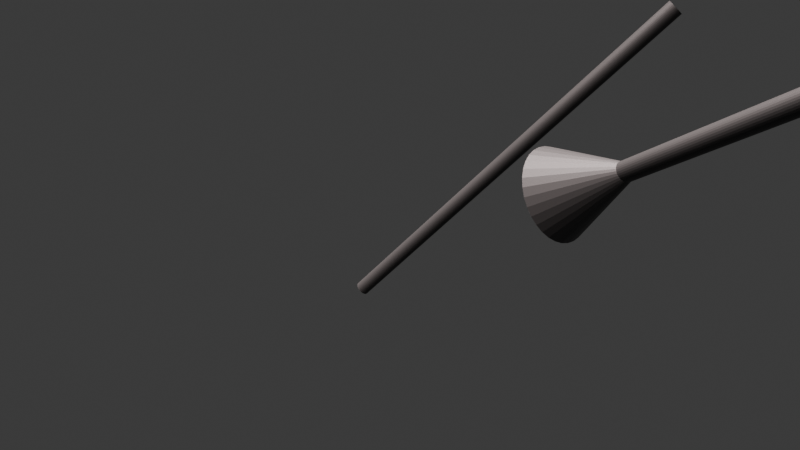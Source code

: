# Source: environment.blend  (saved by Blender 4.4.32; exported with 4.5.12 LTS)
import bpy
from mathutils import Matrix  # noqa: F401  (used for matrix-valued properties, if any)

bpy.ops.wm.read_factory_settings(use_empty=True)
scene = bpy.context.scene
scene.name = 'Scene'

# ---- collections
col_left_obstacle = bpy.data.collections.new('left_obstacle'); scene.collection.children.link(col_left_obstacle)
col_right_obstacle = bpy.data.collections.new('right_obstacle'); scene.collection.children.link(col_right_obstacle)
col_collection_4 = bpy.data.collections.new('Collection 4'); scene.collection.children.link(col_collection_4)
col_collection_5 = bpy.data.collections.new('Collection 5'); scene.collection.children.link(col_collection_5)

# ---- materials (node trees are filled in below, after node groups)
mat_material_003 = bpy.data.materials.new('Material.003')
mat_material_008 = bpy.data.materials.new('Material.008')
mat_material_002 = bpy.data.materials.new('Material.002')
mat_material_001 = bpy.data.materials.new('Material.001')

# ---- material node trees
mat_material_003.use_nodes = True; mat_material_003.node_tree.nodes.clear()
_N = mat_material_003.node_tree.nodes; _L = mat_material_003.node_tree.links
n0 = _N.new('ShaderNodeBsdfPrincipled'); n0.name = 'Principled BSDF'; n0.location = (10, 300)
n0.inputs[0].default_value = (0.5242, 0.101, 0.1467, 1.0)
n0.inputs[1].default_value = 0.6077
n0.inputs[2].default_value = 0.1692
n0.inputs[3].default_value = 2.2
n1 = _N.new('ShaderNodeOutputMaterial'); n1.name = 'Material Output'; n1.location = (300, 300)
_L.new(n0.outputs[0], n1.inputs[0])
n1.is_active_output = True
mat_material_008.use_nodes = True; mat_material_008.node_tree.nodes.clear()
_N = mat_material_008.node_tree.nodes; _L = mat_material_008.node_tree.links
n0 = _N.new('ShaderNodeBsdfPrincipled'); n0.name = 'Principled BSDF'; n0.location = (10, 300)
n0.inputs[0].default_value = (0.5271, 0.0723, 0.09765, 1.0)
n1 = _N.new('ShaderNodeOutputMaterial'); n1.name = 'Material Output'; n1.location = (300, 300)
_L.new(n0.outputs[0], n1.inputs[0])
n1.is_active_output = True
mat_material_002.use_nodes = True; mat_material_002.node_tree.nodes.clear()
_N = mat_material_002.node_tree.nodes; _L = mat_material_002.node_tree.links
n0 = _N.new('ShaderNodeBsdfPrincipled'); n0.name = 'Principled BSDF'; n0.location = (10, 300)
n0.inputs[0].default_value = (0.03014, 0.03014, 0.03014, 1.0)
n1 = _N.new('ShaderNodeOutputMaterial'); n1.name = 'Material Output'; n1.location = (300, 300)
_L.new(n0.outputs[0], n1.inputs[0])
n1.is_active_output = True
mat_material_001.use_nodes = True; mat_material_001.node_tree.nodes.clear()
_N = mat_material_001.node_tree.nodes; _L = mat_material_001.node_tree.links
n0 = _N.new('ShaderNodeBsdfPrincipled'); n0.name = 'Principled BSDF'; n0.location = (10, 300)
n0.inputs[0].default_value = (0.03014, 0.03014, 0.03014, 1.0)
n1 = _N.new('ShaderNodeOutputMaterial'); n1.name = 'Material Output'; n1.location = (300, 300)
_L.new(n0.outputs[0], n1.inputs[0])
n1.is_active_output = True

# ---- world
world_world = bpy.data.worlds.new('World'); scene.world = world_world
world_world.use_nodes = True; world_world.node_tree.nodes.clear()
_N = world_world.node_tree.nodes; _L = world_world.node_tree.links
n0 = _N.new('ShaderNodeOutputWorld'); n0.name = 'World Output'; n0.location = (300, 300)
n1 = _N.new('ShaderNodeBackground'); n1.name = 'Background'; n1.location = (10, 300)
n1.inputs[0].default_value = (0.05088, 0.05088, 0.05088, 1.0)
_L.new(n1.outputs[0], n0.inputs[0])
n0.is_active_output = True
world_world.color = (0.05088, 0.05088, 0.05088)
world_world.sun_shadow_jitter_overblur = 0.0

# ---- cameras
cam_camera_001 = bpy.data.cameras.new('Camera.001')
cam_camera_001.lens = 30.0

# ---- lights
light_sun = bpy.data.lights.new('Sun', 'SUN')
light_sun.color = (1.0, 0.8538, 0.8387)
light_sun.use_shadow = False
light_sun.angle = 1.177
light_sun.energy = 25.0
light_sun.shadow_filter_radius = 18.3
light_sun.shadow_maximum_resolution = 0.016
light_sun.use_shadow_jitter = True
light_sun.shadow_jitter_overblur = 12.46

# ---- meshes
me_cylinder_007 = bpy.data.meshes.new('Cylinder.007')
me_cylinder_007.from_pydata([(0.0, 1.0, -1.0), (0.0, 1.0, 1.0), (0.1951, 0.9808, -1.0), (0.1951, 0.9808, 1.0), (0.3827, 0.9239, -1.0), (0.3827, 0.9239, 1.0), (0.5556, 0.8315, -1.0), (0.5556, 0.8315, 1.0), (0.7071, 0.7071, -1.0), (0.7071, 0.7071, 1.0), (0.8315, 0.5556, -1.0), (0.8315, 0.5556, 1.0), (0.9239, 0.3827, -1.0), (0.9239, 0.3827, 1.0), (0.9808, 0.1951, -1.0), (0.9808, 0.1951, 1.0), (1.0, 0.0, -1.0), (1.0, 0.0, 1.0), (0.9808, -0.1951, -1.0), (0.9808, -0.1951, 1.0), (0.9239, -0.3827, -1.0), (0.9239, -0.3827, 1.0), (0.8315, -0.5556, -1.0), (0.8315, -0.5556, 1.0), (0.7071, -0.7071, -1.0), (0.7071, -0.7071, 1.0), (0.5556, -0.8315, -1.0), (0.5556, -0.8315, 1.0), (0.3827, -0.9239, -1.0), (0.3827, -0.9239, 1.0), (0.1951, -0.9808, -1.0), (0.1951, -0.9808, 1.0), (0.0, -1.0, -1.0), (0.0, -1.0, 1.0), (-0.1951, -0.9808, -1.0), (-0.1951, -0.9808, 1.0), (-0.3827, -0.9239, -1.0), (-0.3827, -0.9239, 1.0), (-0.5556, -0.8315, -1.0), (-0.5556, -0.8315, 1.0), (-0.7071, -0.7071, -1.0), (-0.7071, -0.7071, 1.0), (-0.8315, -0.5556, -1.0), (-0.8315, -0.5556, 1.0), (-0.9239, -0.3827, -1.0), (-0.9239, -0.3827, 1.0), (-0.9808, -0.1951, -1.0), (-0.9808, -0.1951, 1.0), (-1.0, 0.0, -1.0), (-1.0, 0.0, 1.0), (-0.9808, 0.1951, -1.0), (-0.9808, 0.1951, 1.0), (-0.9239, 0.3827, -1.0), (-0.9239, 0.3827, 1.0), (-0.8315, 0.5556, -1.0), (-0.8315, 0.5556, 1.0), (-0.7071, 0.7071, -1.0), (-0.7071, 0.7071, 1.0), (-0.5556, 0.8315, -1.0), (-0.5556, 0.8315, 1.0), (-0.3827, 0.9239, -1.0), (-0.3827, 0.9239, 1.0), (-0.1951, 0.9808, -1.0), (-0.1951, 0.9808, 1.0)], [], [(0, 1, 3, 2), (2, 3, 5, 4), (4, 5, 7, 6), (6, 7, 9, 8), (8, 9, 11, 10), (10, 11, 13, 12), (12, 13, 15, 14), (14, 15, 17, 16), (16, 17, 19, 18), (18, 19, 21, 20), (20, 21, 23, 22), (22, 23, 25, 24), (24, 25, 27, 26), (26, 27, 29, 28), (28, 29, 31, 30), (30, 31, 33, 32), (32, 33, 35, 34), (34, 35, 37, 36), (36, 37, 39, 38), (38, 39, 41, 40), (40, 41, 43, 42), (42, 43, 45, 44), (44, 45, 47, 46), (46, 47, 49, 48), (48, 49, 51, 50), (50, 51, 53, 52), (52, 53, 55, 54), (54, 55, 57, 56), (56, 57, 59, 58), (58, 59, 61, 60), (3, 1, 63, 61, 59, 57, 55, 53, 51, 49, 47, 45, 43, 41, 39, 37, 35, 33, 31, 29, 27, 25, 23, 21, 19, 17, 15, 13, 11, 9, 7, 5), (60, 61, 63, 62), (62, 63, 1, 0), (0, 2, 4, 6, 8, 10, 12, 14, 16, 18, 20, 22, 24, 26, 28, 30, 32, 34, 36, 38, 40, 42, 44, 46, 48, 50, 52, 54, 56, 58, 60, 62)])
_uv = me_cylinder_007.uv_layers.new(name='UVMap')
_uv.uv.foreach_set('vector', [1.0, 0.5, 1.0, 1.0, 0.9688, 1.0, 0.9688, 0.5, 0.9688, 0.5, 0.9688, 1.0, 0.9375, 1.0, 0.9375, 0.5, 0.9375, 0.5, 0.9375, 1.0, 0.9062, 1.0, 0.9062, 0.5, 0.9062, 0.5, 0.9062, 1.0, 0.875, 1.0, 0.875, 0.5, 0.875, 0.5, 0.875, 1.0, 0.8438, 1.0, 0.8438, 0.5, 0.8438, 0.5, 0.8438, 1.0, 0.8125, 1.0, 0.8125, 0.5, 0.8125, 0.5, 0.8125, 1.0, 0.7812, 1.0, 0.7812, 0.5, 0.7812, 0.5, 0.7812, 1.0, 0.75, 1.0, 0.75, 0.5, 0.75, 0.5, 0.75, 1.0, 0.7188, 1.0, 0.7188, 0.5, 0.7188, 0.5, 0.7188, 1.0, 0.6875, 1.0, 0.6875, 0.5, 0.6875, 0.5, 0.6875, 1.0, 0.6562, 1.0, 0.6562, 0.5, 0.6562, 0.5, 0.6562, 1.0, 0.625, 1.0, 0.625, 0.5, 0.625, 0.5, 0.625, 1.0, 0.5938, 1.0, 0.5938, 0.5, 0.5938, 0.5, 0.5938, 1.0, 0.5625, 1.0, 0.5625, 0.5, 0.5625, 0.5, 0.5625, 1.0, 0.5312, 1.0, 0.5312, 0.5, 0.5312, 0.5, 0.5312, 1.0, 0.5, 1.0, 0.5, 0.5, 0.5, 0.5, 0.5, 1.0, 0.4688, 1.0, 0.4688, 0.5, 0.4688, 0.5, 0.4688, 1.0, 0.4375, 1.0, 0.4375, 0.5, 0.4375, 0.5, 0.4375, 1.0, 0.4062, 1.0, 0.4062, 0.5, 0.4062, 0.5, 0.4062, 1.0, 0.375, 1.0, 0.375, 0.5, 0.375, 0.5, 0.375, 1.0, 0.3438, 1.0, 0.3438, 0.5, 0.3438, 0.5, 0.3438, 1.0, 0.3125, 1.0, 0.3125, 0.5, 0.3125, 0.5, 0.3125, 1.0, 0.2812, 1.0, 0.2812, 0.5, 0.2812, 0.5, 0.2812, 1.0, 0.25, 1.0, 0.25, 0.5, 0.25, 0.5, 0.25, 1.0, 0.2188, 1.0, 0.2188, 0.5, 0.2188, 0.5, 0.2188, 1.0, 0.1875, 1.0, 0.1875, 0.5, 0.1875, 0.5, 0.1875, 1.0, 0.1562, 1.0, 0.1562, 0.5, 0.1562, 0.5, 0.1562, 1.0, 0.125, 1.0, 0.125, 0.5, 0.125, 0.5, 0.125, 1.0, 0.09375, 1.0, 0.09375, 0.5, 0.09375, 0.5, 0.09375, 1.0, 0.0625, 1.0, 0.0625, 0.5, 0.2968, 0.4854, 0.25, 0.49, 0.2032, 0.4854, 0.1582, 0.4717, 0.1167, 0.4496, 0.08029, 0.4197, 0.05045, 0.3833, 0.02827, 0.3418, 0.01461, 0.2968, 0.01, 0.25, 0.01461, 0.2032, 0.02827, 0.1582, 0.05045, 0.1167, 0.08029, 0.08029, 0.1167, 0.05045, 0.1582, 0.02827, 0.2032, 0.01461, 0.25, 0.01, 0.2968, 0.01461, 0.3418, 0.02827, 0.3833, 0.05045, 0.4197, 0.08029, 0.4496, 0.1167, 0.4717, 0.1582, 0.4854, 0.2032, 0.49, 0.25, 0.4854, 0.2968, 0.4717, 0.3418, 0.4496, 0.3833, 0.4197, 0.4197, 0.3833, 0.4496, 0.3418, 0.4717, 0.0625, 0.5, 0.0625, 1.0, 0.03125, 1.0, 0.03125, 0.5, 0.03125, 0.5, 0.03125, 1.0, 0.0, 1.0, 0.0, 0.5, 0.75, 0.49, 0.7968, 0.4854, 0.8418, 0.4717, 0.8833, 0.4496, 0.9197, 0.4197, 0.9496, 0.3833, 0.9717, 0.3418, 0.9854, 0.2968, 0.99, 0.25, 0.9854, 0.2032, 0.9717, 0.1582, 0.9496, 0.1167, 0.9197, 0.08029, 0.8833, 0.05045, 0.8418, 0.02827, 0.7968, 0.01461, 0.75, 0.01, 0.7032, 0.01461, 0.6582, 0.02827, 0.6167, 0.05045, 0.5803, 0.08029, 0.5504, 0.1167, 0.5283, 0.1582, 0.5146, 0.2032, 0.51, 0.25, 0.5146, 0.2968, 0.5283, 0.3418, 0.5504, 0.3833, 0.5803, 0.4197, 0.6167, 0.4496, 0.6582, 0.4717, 0.7032, 0.4854])
me_cylinder_007.materials.append(mat_material_002)
me_cylinder_007.auto_texspace = False
me_cylinder_007.update()
me_cone = bpy.data.meshes.new('Cone')
me_cone.from_pydata([(0.0, 1.0, -1.0), (0.1951, 0.9808, -1.0), (0.3827, 0.9239, -1.0), (0.5556, 0.8315, -1.0), (0.7071, 0.7071, -1.0), (0.8315, 0.5556, -1.0), (0.9239, 0.3827, -1.0), (0.9808, 0.1951, -1.0), (1.0, 0.0, -1.0), (0.9808, -0.1951, -1.0), (0.9239, -0.3827, -1.0), (0.8315, -0.5556, -1.0), (0.7071, -0.7071, -1.0), (0.5556, -0.8315, -1.0), (0.3827, -0.9239, -1.0), (0.1951, -0.9808, -1.0), (0.0, -1.0, -1.0), (-0.1951, -0.9808, -1.0), (-0.3827, -0.9239, -1.0), (-0.5556, -0.8315, -1.0), (-0.7071, -0.7071, -1.0), (-0.8315, -0.5556, -1.0), (-0.9239, -0.3827, -1.0), (-0.9808, -0.1951, -1.0), (-1.0, 0.0, -1.0), (-0.9808, 0.1951, -1.0), (-0.9239, 0.3827, -1.0), (-0.8315, 0.5556, -1.0), (-0.7071, 0.7071, -1.0), (-0.5556, 0.8315, -1.0), (-0.3827, 0.9239, -1.0), (-0.1951, 0.9808, -1.0), (0.0, 0.0, 1.0)], [], [(0, 32, 1), (1, 32, 2), (2, 32, 3), (3, 32, 4), (4, 32, 5), (5, 32, 6), (6, 32, 7), (7, 32, 8), (8, 32, 9), (9, 32, 10), (10, 32, 11), (11, 32, 12), (12, 32, 13), (13, 32, 14), (14, 32, 15), (15, 32, 16), (16, 32, 17), (17, 32, 18), (18, 32, 19), (19, 32, 20), (20, 32, 21), (21, 32, 22), (22, 32, 23), (23, 32, 24), (24, 32, 25), (25, 32, 26), (26, 32, 27), (27, 32, 28), (28, 32, 29), (29, 32, 30), (0, 1, 2, 3, 4, 5, 6, 7, 8, 9, 10, 11, 12, 13, 14, 15, 16, 17, 18, 19, 20, 21, 22, 23, 24, 25, 26, 27, 28, 29, 30, 31), (30, 32, 31), (31, 32, 0)])
_uv = me_cone.uv_layers.new(name='UVMap')
_uv.uv.foreach_set('vector', [0.25, 0.49, 0.25, 0.25, 0.2968, 0.4854, 0.2968, 0.4854, 0.25, 0.25, 0.3418, 0.4717, 0.3418, 0.4717, 0.25, 0.25, 0.3833, 0.4496, 0.3833, 0.4496, 0.25, 0.25, 0.4197, 0.4197, 0.4197, 0.4197, 0.25, 0.25, 0.4496, 0.3833, 0.4496, 0.3833, 0.25, 0.25, 0.4717, 0.3418, 0.4717, 0.3418, 0.25, 0.25, 0.4854, 0.2968, 0.4854, 0.2968, 0.25, 0.25, 0.49, 0.25, 0.49, 0.25, 0.25, 0.25, 0.4854, 0.2032, 0.4854, 0.2032, 0.25, 0.25, 0.4717, 0.1582, 0.4717, 0.1582, 0.25, 0.25, 0.4496, 0.1167, 0.4496, 0.1167, 0.25, 0.25, 0.4197, 0.08029, 0.4197, 0.08029, 0.25, 0.25, 0.3833, 0.05045, 0.3833, 0.05045, 0.25, 0.25, 0.3418, 0.02827, 0.3418, 0.02827, 0.25, 0.25, 0.2968, 0.01461, 0.2968, 0.01461, 0.25, 0.25, 0.25, 0.01, 0.25, 0.01, 0.25, 0.25, 0.2032, 0.01461, 0.2032, 0.01461, 0.25, 0.25, 0.1582, 0.02827, 0.1582, 0.02827, 0.25, 0.25, 0.1167, 0.05045, 0.1167, 0.05045, 0.25, 0.25, 0.08029, 0.08029, 0.08029, 0.08029, 0.25, 0.25, 0.05045, 0.1167, 0.05045, 0.1167, 0.25, 0.25, 0.02827, 0.1582, 0.02827, 0.1582, 0.25, 0.25, 0.01461, 0.2032, 0.01461, 0.2032, 0.25, 0.25, 0.01, 0.25, 0.01, 0.25, 0.25, 0.25, 0.01461, 0.2968, 0.01461, 0.2968, 0.25, 0.25, 0.02827, 0.3418, 0.02827, 0.3418, 0.25, 0.25, 0.05045, 0.3833, 0.05045, 0.3833, 0.25, 0.25, 0.08029, 0.4197, 0.08029, 0.4197, 0.25, 0.25, 0.1167, 0.4496, 0.1167, 0.4496, 0.25, 0.25, 0.1582, 0.4717, 0.75, 0.49, 0.7968, 0.4854, 0.8418, 0.4717, 0.8833, 0.4496, 0.9197, 0.4197, 0.9496, 0.3833, 0.9717, 0.3418, 0.9854, 0.2968, 0.99, 0.25, 0.9854, 0.2032, 0.9717, 0.1582, 0.9496, 0.1167, 0.9197, 0.08029, 0.8833, 0.05045, 0.8418, 0.02827, 0.7968, 0.01461, 0.75, 0.01, 0.7032, 0.01461, 0.6582, 0.02827, 0.6167, 0.05045, 0.5803, 0.08029, 0.5504, 0.1167, 0.5283, 0.1582, 0.5146, 0.2032, 0.51, 0.25, 0.5146, 0.2968, 0.5283, 0.3418, 0.5504, 0.3833, 0.5803, 0.4197, 0.6167, 0.4496, 0.6582, 0.4717, 0.7032, 0.4854, 0.1582, 0.4717, 0.25, 0.25, 0.2032, 0.4854, 0.2032, 0.4854, 0.25, 0.25, 0.25, 0.49])
me_cone.materials.append(mat_material_002)
me_cone.update()
me_cylinder = bpy.data.meshes.new('Cylinder')
me_cylinder.from_pydata([(0.0, 1.0, -1.0), (0.0, 1.0, 1.0), (0.1951, 0.9808, -1.0), (0.1951, 0.9808, 1.0), (0.3827, 0.9239, -1.0), (0.3827, 0.9239, 1.0), (0.5556, 0.8315, -1.0), (0.5556, 0.8315, 1.0), (0.7071, 0.7071, -1.0), (0.7071, 0.7071, 1.0), (0.8315, 0.5556, -1.0), (0.8315, 0.5556, 1.0), (0.9239, 0.3827, -1.0), (0.9239, 0.3827, 1.0), (0.9808, 0.1951, -1.0), (0.9808, 0.1951, 1.0), (1.0, 0.0, -1.0), (1.0, 0.0, 1.0), (0.9808, -0.1951, -1.0), (0.9808, -0.1951, 1.0), (0.9239, -0.3827, -1.0), (0.9239, -0.3827, 1.0), (0.8315, -0.5556, -1.0), (0.8315, -0.5556, 1.0), (0.7071, -0.7071, -1.0), (0.7071, -0.7071, 1.0), (0.5556, -0.8315, -1.0), (0.5556, -0.8315, 1.0), (0.3827, -0.9239, -1.0), (0.3827, -0.9239, 1.0), (0.1951, -0.9808, -1.0), (0.1951, -0.9808, 1.0), (0.0, -1.0, -1.0), (0.0, -1.0, 1.0), (-0.1951, -0.9808, -1.0), (-0.1951, -0.9808, 1.0), (-0.3827, -0.9239, -1.0), (-0.3827, -0.9239, 1.0), (-0.5556, -0.8315, -1.0), (-0.5556, -0.8315, 1.0), (-0.7071, -0.7071, -1.0), (-0.7071, -0.7071, 1.0), (-0.8315, -0.5556, -1.0), (-0.8315, -0.5556, 1.0), (-0.9239, -0.3827, -1.0), (-0.9239, -0.3827, 1.0), (-0.9808, -0.1951, -1.0), (-0.9808, -0.1951, 1.0), (-1.0, 0.0, -1.0), (-1.0, 0.0, 1.0), (-0.9808, 0.1951, -1.0), (-0.9808, 0.1951, 1.0), (-0.9239, 0.3827, -1.0), (-0.9239, 0.3827, 1.0), (-0.8315, 0.5556, -1.0), (-0.8315, 0.5556, 1.0), (-0.7071, 0.7071, -1.0), (-0.7071, 0.7071, 1.0), (-0.5556, 0.8315, -1.0), (-0.5556, 0.8315, 1.0), (-0.3827, 0.9239, -1.0), (-0.3827, 0.9239, 1.0), (-0.1951, 0.9808, -1.0), (-0.1951, 0.9808, 1.0)], [], [(0, 1, 3, 2), (2, 3, 5, 4), (4, 5, 7, 6), (6, 7, 9, 8), (8, 9, 11, 10), (10, 11, 13, 12), (12, 13, 15, 14), (14, 15, 17, 16), (16, 17, 19, 18), (18, 19, 21, 20), (20, 21, 23, 22), (22, 23, 25, 24), (24, 25, 27, 26), (26, 27, 29, 28), (28, 29, 31, 30), (30, 31, 33, 32), (32, 33, 35, 34), (34, 35, 37, 36), (36, 37, 39, 38), (38, 39, 41, 40), (40, 41, 43, 42), (42, 43, 45, 44), (44, 45, 47, 46), (46, 47, 49, 48), (48, 49, 51, 50), (50, 51, 53, 52), (52, 53, 55, 54), (54, 55, 57, 56), (56, 57, 59, 58), (58, 59, 61, 60), (3, 1, 63, 61, 59, 57, 55, 53, 51, 49, 47, 45, 43, 41, 39, 37, 35, 33, 31, 29, 27, 25, 23, 21, 19, 17, 15, 13, 11, 9, 7, 5), (60, 61, 63, 62), (62, 63, 1, 0), (0, 2, 4, 6, 8, 10, 12, 14, 16, 18, 20, 22, 24, 26, 28, 30, 32, 34, 36, 38, 40, 42, 44, 46, 48, 50, 52, 54, 56, 58, 60, 62)])
_uv = me_cylinder.uv_layers.new(name='UVMap')
_uv.uv.foreach_set('vector', [1.0, 0.5, 1.0, 1.0, 0.9688, 1.0, 0.9688, 0.5, 0.9688, 0.5, 0.9688, 1.0, 0.9375, 1.0, 0.9375, 0.5, 0.9375, 0.5, 0.9375, 1.0, 0.9062, 1.0, 0.9062, 0.5, 0.9062, 0.5, 0.9062, 1.0, 0.875, 1.0, 0.875, 0.5, 0.875, 0.5, 0.875, 1.0, 0.8438, 1.0, 0.8438, 0.5, 0.8438, 0.5, 0.8438, 1.0, 0.8125, 1.0, 0.8125, 0.5, 0.8125, 0.5, 0.8125, 1.0, 0.7812, 1.0, 0.7812, 0.5, 0.7812, 0.5, 0.7812, 1.0, 0.75, 1.0, 0.75, 0.5, 0.75, 0.5, 0.75, 1.0, 0.7188, 1.0, 0.7188, 0.5, 0.7188, 0.5, 0.7188, 1.0, 0.6875, 1.0, 0.6875, 0.5, 0.6875, 0.5, 0.6875, 1.0, 0.6562, 1.0, 0.6562, 0.5, 0.6562, 0.5, 0.6562, 1.0, 0.625, 1.0, 0.625, 0.5, 0.625, 0.5, 0.625, 1.0, 0.5938, 1.0, 0.5938, 0.5, 0.5938, 0.5, 0.5938, 1.0, 0.5625, 1.0, 0.5625, 0.5, 0.5625, 0.5, 0.5625, 1.0, 0.5312, 1.0, 0.5312, 0.5, 0.5312, 0.5, 0.5312, 1.0, 0.5, 1.0, 0.5, 0.5, 0.5, 0.5, 0.5, 1.0, 0.4688, 1.0, 0.4688, 0.5, 0.4688, 0.5, 0.4688, 1.0, 0.4375, 1.0, 0.4375, 0.5, 0.4375, 0.5, 0.4375, 1.0, 0.4062, 1.0, 0.4062, 0.5, 0.4062, 0.5, 0.4062, 1.0, 0.375, 1.0, 0.375, 0.5, 0.375, 0.5, 0.375, 1.0, 0.3438, 1.0, 0.3438, 0.5, 0.3438, 0.5, 0.3438, 1.0, 0.3125, 1.0, 0.3125, 0.5, 0.3125, 0.5, 0.3125, 1.0, 0.2812, 1.0, 0.2812, 0.5, 0.2812, 0.5, 0.2812, 1.0, 0.25, 1.0, 0.25, 0.5, 0.25, 0.5, 0.25, 1.0, 0.2188, 1.0, 0.2188, 0.5, 0.2188, 0.5, 0.2188, 1.0, 0.1875, 1.0, 0.1875, 0.5, 0.1875, 0.5, 0.1875, 1.0, 0.1562, 1.0, 0.1562, 0.5, 0.1562, 0.5, 0.1562, 1.0, 0.125, 1.0, 0.125, 0.5, 0.125, 0.5, 0.125, 1.0, 0.09375, 1.0, 0.09375, 0.5, 0.09375, 0.5, 0.09375, 1.0, 0.0625, 1.0, 0.0625, 0.5, 0.2968, 0.4854, 0.25, 0.49, 0.2032, 0.4854, 0.1582, 0.4717, 0.1167, 0.4496, 0.08029, 0.4197, 0.05045, 0.3833, 0.02827, 0.3418, 0.01461, 0.2968, 0.01, 0.25, 0.01461, 0.2032, 0.02827, 0.1582, 0.05045, 0.1167, 0.08029, 0.08029, 0.1167, 0.05045, 0.1582, 0.02827, 0.2032, 0.01461, 0.25, 0.01, 0.2968, 0.01461, 0.3418, 0.02827, 0.3833, 0.05045, 0.4197, 0.08029, 0.4496, 0.1167, 0.4717, 0.1582, 0.4854, 0.2032, 0.49, 0.25, 0.4854, 0.2968, 0.4717, 0.3418, 0.4496, 0.3833, 0.4197, 0.4197, 0.3833, 0.4496, 0.3418, 0.4717, 0.0625, 0.5, 0.0625, 1.0, 0.03125, 1.0, 0.03125, 0.5, 0.03125, 0.5, 0.03125, 1.0, 0.0, 1.0, 0.0, 0.5, 0.75, 0.49, 0.7968, 0.4854, 0.8418, 0.4717, 0.8833, 0.4496, 0.9197, 0.4197, 0.9496, 0.3833, 0.9717, 0.3418, 0.9854, 0.2968, 0.99, 0.25, 0.9854, 0.2032, 0.9717, 0.1582, 0.9496, 0.1167, 0.9197, 0.08029, 0.8833, 0.05045, 0.8418, 0.02827, 0.7968, 0.01461, 0.75, 0.01, 0.7032, 0.01461, 0.6582, 0.02827, 0.6167, 0.05045, 0.5803, 0.08029, 0.5504, 0.1167, 0.5283, 0.1582, 0.5146, 0.2032, 0.51, 0.25, 0.5146, 0.2968, 0.5283, 0.3418, 0.5504, 0.3833, 0.5803, 0.4197, 0.6167, 0.4496, 0.6582, 0.4717, 0.7032, 0.4854])
me_cylinder.materials.append(mat_material_001)
me_cylinder.auto_texspace = False
me_cylinder.update()

# ---- objects
ob_mball = bpy.data.objects.new('Mball', None)
ob_mball_001 = bpy.data.objects.new('Mball.001', None)
ob_mball_002 = bpy.data.objects.new('Mball.002', None)
ob_mball_004 = bpy.data.objects.new('Mball.004', None)
ob_mball_005 = bpy.data.objects.new('Mball.005', None)
ob_mball_003 = bpy.data.objects.new('Mball.003', None)
ob_mball_006 = bpy.data.objects.new('Mball.006', None)
ob_mball_007 = bpy.data.objects.new('Mball.007', None)
ob_camera = bpy.data.objects.new('Camera', cam_camera_001)
ob_cylinder_007 = bpy.data.objects.new('Cylinder.007', me_cylinder_007)
ob_sun = bpy.data.objects.new('Sun', light_sun)
ob_camera_002 = bpy.data.objects.new('Camera.002', cam_camera_001)
ob_cone = bpy.data.objects.new('Cone', me_cone)
ob_cylinder = bpy.data.objects.new('Cylinder', me_cylinder)

# ---- transforms, parenting, visibility, modifiers, constraints
ob_mball.location = (1.6, -24.07, 7.914)
ob_mball.scale = (0.4938, 0.4938, 0.4938)
ob_mball.empty_image_offset = (0.0, 0.0)
ob_mball_001.location = (0.4567, -6.468, 0.6673)
ob_mball_001.scale = (1.63, 1.63, 1.63)
ob_mball_001.empty_image_offset = (0.0, 0.0)
ob_mball_002.location = (-1.803, -6.761, 1.977)
ob_mball_002.empty_image_offset = (0.0, 0.0)
ob_mball_004.location = (-3.776, -6.523, 2.415)
ob_mball_004.rotation_euler = (-0.1844, -0.2, -0.1526)
ob_mball_004.scale = (0.7547, 0.7547, 0.355)
ob_mball_004.empty_image_offset = (0.0, 0.0)
ob_mball_005.location = (-4.077, -5.193, 2.621)
ob_mball_005.rotation_euler = (-0.6641, -0.18, -1.749)
ob_mball_005.scale = (0.4514, 0.4514, 0.4514)
ob_mball_005.empty_image_offset = (0.0, 0.0)
ob_mball_003.location = (-2.42, -2.999, 0.3192)
ob_mball_003.rotation_euler = (-3.626, -1.129, -3.023)
ob_mball_003.scale = (1.069, -3.64, 1.135)
ob_mball_003.empty_image_offset = (0.0, 0.0)
ob_mball_006.location = (-2.505, -2.865, 2.945)
ob_mball_006.scale = (1.086, 1.086, 1.086)
ob_mball_006.empty_image_offset = (0.0, 0.0)
ob_mball_007.location = (-3.729, -0.3957, 3.793)
ob_mball_007.rotation_euler = (1.178, -0.2032, 1.216)
ob_mball_007.scale = (-1.803, -1.803, -1.803)
ob_mball_007.empty_image_offset = (0.0, 0.0)
ob_camera.location = (2.906, -0.9258, 4.71)
ob_camera.rotation_euler = (1.034, 0.05297, 2.272)
ob_camera.scale = (2.006, 2.006, 2.006)
ob_cylinder_007.location = (5.072, 0.8937, 6.394)
ob_cylinder_007.rotation_euler = (2.109, -3.122, -4.021)
ob_cylinder_007.scale = (0.1219, 0.1219, 3.354)
ob_sun.location = (-8.412, -22.57, 0.3511)
ob_camera_002.location = (9.626, -3.608, 6.539)
ob_camera_002.rotation_euler = (1.229, -0.0, 1.526)
ob_cone.parent = ob_cylinder_007
ob_cone.matrix_parent_inverse = Matrix(((5.213, -6.325, -0.2765, -18.47), (3.333, 3.046, -6.847, 23.91), (0.1957, 0.1541, 0.1638, -2.192), (-0.0, 0.0, -0.0, 1.0)))
ob_cone.location = (2.683, -0.8959, 4.415)
ob_cone.rotation_euler = (-1.031, 0.2655, -0.7307)
ob_cone.scale = (0.5827, 0.5827, 0.5827)
ob_cylinder.location = (-0.4814, -1.634, 3.867)
ob_cylinder.rotation_euler = (2.399, -2.95, -3.718)
ob_cylinder.scale = (0.1219, 0.1219, 3.354)

# ---- collection membership
scene.collection.objects.link(ob_mball)
col_left_obstacle.objects.link(ob_mball_001)
col_left_obstacle.objects.link(ob_mball_002)
col_left_obstacle.objects.link(ob_mball_004)
col_left_obstacle.objects.link(ob_mball_005)
col_right_obstacle.objects.link(ob_mball_003)
col_right_obstacle.objects.link(ob_mball_006)
col_right_obstacle.objects.link(ob_mball_007)
col_collection_4.objects.link(ob_camera)
col_collection_4.objects.link(ob_cylinder_007)
col_collection_4.objects.link(ob_sun)
col_collection_4.objects.link(ob_camera_002)
col_collection_4.objects.link(ob_cone)
col_collection_5.objects.link(ob_cylinder)

# ---- scene / render settings (as saved in the file)
scene.camera = ob_camera_002
scene.frame_start = 1; scene.frame_end = 300; scene.frame_set(137)
scene.render.engine = 'BLENDER_EEVEE_NEXT'
scene.render.image_settings.file_format = 'FFMPEG'
scene.render.image_settings.color_mode = 'RGB'
scene.render.resolution_percentage = 50
scene.render.fps = 30
bpy.context.view_layer.update()

